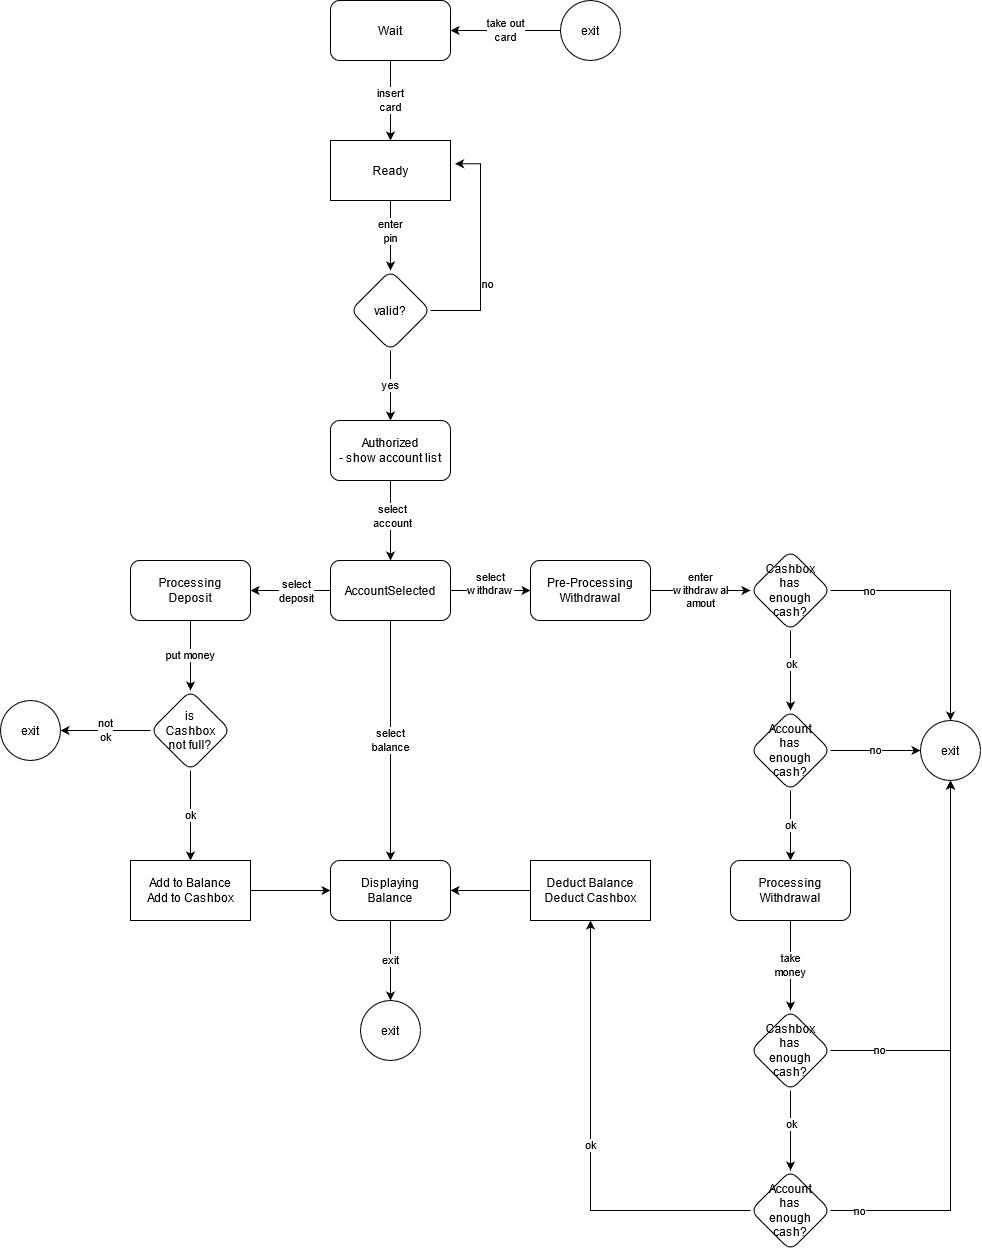

The diagram above was exported from draw.io. Its source (the exported page's mxGraphModel, read from the mxfile embedded in the PNG):
<mxGraphModel dx="3850" dy="1875" grid="1" gridSize="10" guides="1" tooltips="1" connect="1" arrows="1" fold="1" page="1" pageScale="1" pageWidth="827" pageHeight="1169" math="0" shadow="0">
  <root>
    <mxCell id="WIyWlLk6GJQsqaUBKTNV-0" />
    <mxCell id="WIyWlLk6GJQsqaUBKTNV-1" parent="WIyWlLk6GJQsqaUBKTNV-0" />
    <mxCell id="loj5l6JayFDuZ9179YcN-6" value="" style="edgeStyle=orthogonalEdgeStyle;rounded=0;orthogonalLoop=1;jettySize=auto;html=1;" edge="1" parent="WIyWlLk6GJQsqaUBKTNV-1" source="loj5l6JayFDuZ9179YcN-4" target="loj5l6JayFDuZ9179YcN-5">
      <mxGeometry relative="1" as="geometry" />
    </mxCell>
    <mxCell id="loj5l6JayFDuZ9179YcN-7" value="&lt;div&gt;enter&lt;/div&gt;&lt;div&gt;pin&lt;/div&gt;" style="edgeLabel;html=1;align=center;verticalAlign=middle;resizable=0;points=[];" vertex="1" connectable="0" parent="loj5l6JayFDuZ9179YcN-6">
      <mxGeometry x="-0.1393" y="-1" relative="1" as="geometry">
        <mxPoint as="offset" />
      </mxGeometry>
    </mxCell>
    <mxCell id="loj5l6JayFDuZ9179YcN-42" value="&lt;div&gt;insert&lt;/div&gt;&lt;div&gt;card&lt;br&gt;&lt;/div&gt;" style="edgeStyle=orthogonalEdgeStyle;rounded=0;orthogonalLoop=1;jettySize=auto;html=1;startArrow=classic;startFill=1;endArrow=none;endFill=0;" edge="1" parent="WIyWlLk6GJQsqaUBKTNV-1" source="loj5l6JayFDuZ9179YcN-4" target="loj5l6JayFDuZ9179YcN-41">
      <mxGeometry relative="1" as="geometry" />
    </mxCell>
    <mxCell id="loj5l6JayFDuZ9179YcN-4" value="Ready" style="rounded=0;whiteSpace=wrap;html=1;" vertex="1" parent="WIyWlLk6GJQsqaUBKTNV-1">
      <mxGeometry x="210" y="210" width="120" height="60" as="geometry" />
    </mxCell>
    <mxCell id="loj5l6JayFDuZ9179YcN-108" style="edgeStyle=orthogonalEdgeStyle;rounded=0;orthogonalLoop=1;jettySize=auto;html=1;exitX=1;exitY=0.5;exitDx=0;exitDy=0;entryX=1.038;entryY=0.388;entryDx=0;entryDy=0;entryPerimeter=0;startArrow=none;startFill=0;endArrow=classic;endFill=1;" edge="1" parent="WIyWlLk6GJQsqaUBKTNV-1" source="loj5l6JayFDuZ9179YcN-5" target="loj5l6JayFDuZ9179YcN-4">
      <mxGeometry relative="1" as="geometry">
        <Array as="points">
          <mxPoint x="360" y="380" />
          <mxPoint x="360" y="233" />
        </Array>
      </mxGeometry>
    </mxCell>
    <mxCell id="loj5l6JayFDuZ9179YcN-109" value="no" style="edgeLabel;html=1;align=center;verticalAlign=middle;resizable=0;points=[];" vertex="1" connectable="0" parent="loj5l6JayFDuZ9179YcN-108">
      <mxGeometry x="-0.2987" y="-6" relative="1" as="geometry">
        <mxPoint as="offset" />
      </mxGeometry>
    </mxCell>
    <mxCell id="loj5l6JayFDuZ9179YcN-110" value="yes" style="edgeStyle=orthogonalEdgeStyle;rounded=0;orthogonalLoop=1;jettySize=auto;html=1;exitX=0.5;exitY=1;exitDx=0;exitDy=0;startArrow=none;startFill=0;endArrow=classic;endFill=1;" edge="1" parent="WIyWlLk6GJQsqaUBKTNV-1" source="loj5l6JayFDuZ9179YcN-5" target="loj5l6JayFDuZ9179YcN-8">
      <mxGeometry relative="1" as="geometry" />
    </mxCell>
    <mxCell id="loj5l6JayFDuZ9179YcN-5" value="valid?" style="rhombus;whiteSpace=wrap;html=1;rounded=1;" vertex="1" parent="WIyWlLk6GJQsqaUBKTNV-1">
      <mxGeometry x="230" y="340" width="80" height="80" as="geometry" />
    </mxCell>
    <mxCell id="loj5l6JayFDuZ9179YcN-12" value="" style="edgeStyle=orthogonalEdgeStyle;rounded=0;orthogonalLoop=1;jettySize=auto;html=1;" edge="1" parent="WIyWlLk6GJQsqaUBKTNV-1">
      <mxGeometry relative="1" as="geometry">
        <mxPoint x="270" y="550" as="sourcePoint" />
        <mxPoint x="270" y="630" as="targetPoint" />
      </mxGeometry>
    </mxCell>
    <mxCell id="loj5l6JayFDuZ9179YcN-17" value="&lt;div&gt;select&lt;/div&gt;&lt;div&gt;account&lt;/div&gt;" style="edgeLabel;html=1;align=center;verticalAlign=middle;resizable=0;points=[];" vertex="1" connectable="0" parent="loj5l6JayFDuZ9179YcN-12">
      <mxGeometry x="-0.1393" y="1" relative="1" as="geometry">
        <mxPoint as="offset" />
      </mxGeometry>
    </mxCell>
    <mxCell id="loj5l6JayFDuZ9179YcN-8" value="&lt;div&gt;Authorized&lt;/div&gt;&lt;div&gt;- show account list&lt;br&gt;&lt;/div&gt;" style="rounded=1;whiteSpace=wrap;html=1;" vertex="1" parent="WIyWlLk6GJQsqaUBKTNV-1">
      <mxGeometry x="210" y="490" width="120" height="60" as="geometry" />
    </mxCell>
    <mxCell id="loj5l6JayFDuZ9179YcN-28" value="" style="edgeStyle=orthogonalEdgeStyle;rounded=0;orthogonalLoop=1;jettySize=auto;html=1;" edge="1" parent="WIyWlLk6GJQsqaUBKTNV-1" source="loj5l6JayFDuZ9179YcN-11" target="loj5l6JayFDuZ9179YcN-27">
      <mxGeometry relative="1" as="geometry" />
    </mxCell>
    <mxCell id="loj5l6JayFDuZ9179YcN-29" value="&lt;div&gt;select&lt;/div&gt;&lt;div&gt;deposit&lt;/div&gt;" style="edgeLabel;html=1;align=center;verticalAlign=middle;resizable=0;points=[];" vertex="1" connectable="0" parent="loj5l6JayFDuZ9179YcN-28">
      <mxGeometry x="-0.1393" relative="1" as="geometry">
        <mxPoint as="offset" />
      </mxGeometry>
    </mxCell>
    <mxCell id="loj5l6JayFDuZ9179YcN-31" value="&lt;div&gt;select&lt;/div&gt;&lt;div&gt;balance&lt;br&gt;&lt;/div&gt;" style="edgeStyle=orthogonalEdgeStyle;rounded=0;orthogonalLoop=1;jettySize=auto;html=1;" edge="1" parent="WIyWlLk6GJQsqaUBKTNV-1" source="loj5l6JayFDuZ9179YcN-11" target="loj5l6JayFDuZ9179YcN-30">
      <mxGeometry relative="1" as="geometry" />
    </mxCell>
    <mxCell id="loj5l6JayFDuZ9179YcN-33" value="&#10;&lt;div&gt;select&lt;/div&gt;&lt;div&gt;withdraw&lt;br&gt;&lt;/div&gt;&#10;&#10;" style="edgeStyle=orthogonalEdgeStyle;rounded=0;orthogonalLoop=1;jettySize=auto;html=1;" edge="1" parent="WIyWlLk6GJQsqaUBKTNV-1" source="loj5l6JayFDuZ9179YcN-11" target="loj5l6JayFDuZ9179YcN-32">
      <mxGeometry relative="1" as="geometry" />
    </mxCell>
    <mxCell id="loj5l6JayFDuZ9179YcN-11" value="AccountSelected" style="rounded=1;whiteSpace=wrap;html=1;" vertex="1" parent="WIyWlLk6GJQsqaUBKTNV-1">
      <mxGeometry x="210" y="630" width="120" height="60" as="geometry" />
    </mxCell>
    <mxCell id="loj5l6JayFDuZ9179YcN-53" value="put money" style="edgeStyle=orthogonalEdgeStyle;rounded=0;orthogonalLoop=1;jettySize=auto;html=1;startArrow=none;startFill=0;endArrow=classic;endFill=1;" edge="1" parent="WIyWlLk6GJQsqaUBKTNV-1" source="loj5l6JayFDuZ9179YcN-27" target="loj5l6JayFDuZ9179YcN-52">
      <mxGeometry relative="1" as="geometry" />
    </mxCell>
    <mxCell id="loj5l6JayFDuZ9179YcN-27" value="&lt;div&gt;Processing&lt;/div&gt;&lt;div&gt;Deposit&lt;br&gt;&lt;/div&gt;" style="rounded=1;whiteSpace=wrap;html=1;" vertex="1" parent="WIyWlLk6GJQsqaUBKTNV-1">
      <mxGeometry x="10" y="630" width="120" height="60" as="geometry" />
    </mxCell>
    <mxCell id="loj5l6JayFDuZ9179YcN-104" value="exit" style="edgeStyle=orthogonalEdgeStyle;rounded=0;orthogonalLoop=1;jettySize=auto;html=1;startArrow=none;startFill=0;endArrow=classic;endFill=1;" edge="1" parent="WIyWlLk6GJQsqaUBKTNV-1" source="loj5l6JayFDuZ9179YcN-30" target="loj5l6JayFDuZ9179YcN-103">
      <mxGeometry relative="1" as="geometry" />
    </mxCell>
    <mxCell id="loj5l6JayFDuZ9179YcN-30" value="&lt;div&gt;Displaying&lt;/div&gt;&lt;div&gt;Balance&lt;br&gt;&lt;/div&gt;" style="rounded=1;whiteSpace=wrap;html=1;" vertex="1" parent="WIyWlLk6GJQsqaUBKTNV-1">
      <mxGeometry x="210" y="930" width="120" height="60" as="geometry" />
    </mxCell>
    <mxCell id="loj5l6JayFDuZ9179YcN-66" value="&lt;div&gt;enter&lt;/div&gt;&lt;div&gt;withdrawal&lt;/div&gt;&lt;div&gt;amout&lt;br&gt;&lt;/div&gt;" style="edgeStyle=orthogonalEdgeStyle;rounded=0;orthogonalLoop=1;jettySize=auto;html=1;startArrow=none;startFill=0;endArrow=classic;endFill=1;" edge="1" parent="WIyWlLk6GJQsqaUBKTNV-1" source="loj5l6JayFDuZ9179YcN-32" target="loj5l6JayFDuZ9179YcN-65">
      <mxGeometry relative="1" as="geometry" />
    </mxCell>
    <mxCell id="loj5l6JayFDuZ9179YcN-32" value="&lt;div&gt;Pre-Processing&lt;/div&gt;&lt;div&gt;Withdrawal&lt;br&gt;&lt;/div&gt;" style="rounded=1;whiteSpace=wrap;html=1;" vertex="1" parent="WIyWlLk6GJQsqaUBKTNV-1">
      <mxGeometry x="410" y="630" width="120" height="60" as="geometry" />
    </mxCell>
    <mxCell id="loj5l6JayFDuZ9179YcN-107" value="&lt;div&gt;take out&lt;/div&gt;&lt;div&gt;card&lt;br&gt;&lt;/div&gt;" style="edgeStyle=orthogonalEdgeStyle;rounded=0;orthogonalLoop=1;jettySize=auto;html=1;startArrow=classic;startFill=1;endArrow=none;endFill=0;" edge="1" parent="WIyWlLk6GJQsqaUBKTNV-1" source="loj5l6JayFDuZ9179YcN-41" target="loj5l6JayFDuZ9179YcN-106">
      <mxGeometry relative="1" as="geometry" />
    </mxCell>
    <mxCell id="loj5l6JayFDuZ9179YcN-41" value="Wait" style="rounded=1;whiteSpace=wrap;html=1;" vertex="1" parent="WIyWlLk6GJQsqaUBKTNV-1">
      <mxGeometry x="210" y="70" width="120" height="60" as="geometry" />
    </mxCell>
    <mxCell id="loj5l6JayFDuZ9179YcN-60" value="&lt;div&gt;not&lt;/div&gt;&lt;div&gt;ok&lt;/div&gt;" style="edgeStyle=orthogonalEdgeStyle;rounded=0;orthogonalLoop=1;jettySize=auto;html=1;startArrow=none;startFill=0;endArrow=classic;endFill=1;" edge="1" parent="WIyWlLk6GJQsqaUBKTNV-1" source="loj5l6JayFDuZ9179YcN-52" target="loj5l6JayFDuZ9179YcN-59">
      <mxGeometry relative="1" as="geometry" />
    </mxCell>
    <mxCell id="loj5l6JayFDuZ9179YcN-62" value="ok" style="edgeStyle=orthogonalEdgeStyle;rounded=0;orthogonalLoop=1;jettySize=auto;html=1;startArrow=none;startFill=0;endArrow=classic;endFill=1;" edge="1" parent="WIyWlLk6GJQsqaUBKTNV-1" source="loj5l6JayFDuZ9179YcN-52" target="loj5l6JayFDuZ9179YcN-61">
      <mxGeometry relative="1" as="geometry" />
    </mxCell>
    <mxCell id="loj5l6JayFDuZ9179YcN-52" value="&lt;div&gt;is&lt;/div&gt;&lt;div&gt;Cashbox&lt;/div&gt;&lt;div&gt;not full?&lt;br&gt;&lt;/div&gt;" style="rhombus;whiteSpace=wrap;html=1;rounded=1;" vertex="1" parent="WIyWlLk6GJQsqaUBKTNV-1">
      <mxGeometry x="30" y="760" width="80" height="80" as="geometry" />
    </mxCell>
    <mxCell id="loj5l6JayFDuZ9179YcN-59" value="exit" style="ellipse;whiteSpace=wrap;html=1;rounded=1;" vertex="1" parent="WIyWlLk6GJQsqaUBKTNV-1">
      <mxGeometry x="-120" y="770" width="60" height="60" as="geometry" />
    </mxCell>
    <mxCell id="loj5l6JayFDuZ9179YcN-97" style="edgeStyle=orthogonalEdgeStyle;rounded=0;orthogonalLoop=1;jettySize=auto;html=1;exitX=1;exitY=0.5;exitDx=0;exitDy=0;startArrow=none;startFill=0;endArrow=classic;endFill=1;" edge="1" parent="WIyWlLk6GJQsqaUBKTNV-1" source="loj5l6JayFDuZ9179YcN-61" target="loj5l6JayFDuZ9179YcN-30">
      <mxGeometry relative="1" as="geometry" />
    </mxCell>
    <mxCell id="loj5l6JayFDuZ9179YcN-61" value="&lt;div&gt;Add to Balance&lt;/div&gt;&lt;div&gt;Add to Cashbox&lt;br&gt;&lt;/div&gt;" style="whiteSpace=wrap;html=1;rounded=1;arcSize=0;" vertex="1" parent="WIyWlLk6GJQsqaUBKTNV-1">
      <mxGeometry x="10" y="930" width="120" height="60" as="geometry" />
    </mxCell>
    <mxCell id="loj5l6JayFDuZ9179YcN-68" value="" style="edgeStyle=orthogonalEdgeStyle;rounded=0;orthogonalLoop=1;jettySize=auto;html=1;startArrow=none;startFill=0;endArrow=classic;endFill=1;" edge="1" parent="WIyWlLk6GJQsqaUBKTNV-1" source="loj5l6JayFDuZ9179YcN-65" target="loj5l6JayFDuZ9179YcN-67">
      <mxGeometry relative="1" as="geometry" />
    </mxCell>
    <mxCell id="loj5l6JayFDuZ9179YcN-69" value="ok" style="edgeLabel;html=1;align=center;verticalAlign=middle;resizable=0;points=[];" vertex="1" connectable="0" parent="loj5l6JayFDuZ9179YcN-68">
      <mxGeometry x="-0.2083" relative="1" as="geometry">
        <mxPoint as="offset" />
      </mxGeometry>
    </mxCell>
    <mxCell id="loj5l6JayFDuZ9179YcN-78" style="edgeStyle=orthogonalEdgeStyle;rounded=0;orthogonalLoop=1;jettySize=auto;html=1;exitX=1;exitY=0.5;exitDx=0;exitDy=0;entryX=0.5;entryY=0;entryDx=0;entryDy=0;startArrow=none;startFill=0;endArrow=classic;endFill=1;" edge="1" parent="WIyWlLk6GJQsqaUBKTNV-1" source="loj5l6JayFDuZ9179YcN-65" target="loj5l6JayFDuZ9179YcN-76">
      <mxGeometry relative="1" as="geometry" />
    </mxCell>
    <mxCell id="loj5l6JayFDuZ9179YcN-80" value="no" style="edgeLabel;html=1;align=center;verticalAlign=middle;resizable=0;points=[];" vertex="1" connectable="0" parent="loj5l6JayFDuZ9179YcN-78">
      <mxGeometry x="-0.6909" relative="1" as="geometry">
        <mxPoint as="offset" />
      </mxGeometry>
    </mxCell>
    <mxCell id="loj5l6JayFDuZ9179YcN-65" value="&lt;div&gt;Cashbox&lt;/div&gt;&lt;div&gt;has&lt;/div&gt;&lt;div&gt;enough&lt;/div&gt;&lt;div&gt;cash?&lt;br&gt;&lt;/div&gt;" style="rhombus;whiteSpace=wrap;html=1;rounded=1;" vertex="1" parent="WIyWlLk6GJQsqaUBKTNV-1">
      <mxGeometry x="630" y="620" width="80" height="80" as="geometry" />
    </mxCell>
    <mxCell id="loj5l6JayFDuZ9179YcN-71" value="ok" style="edgeStyle=orthogonalEdgeStyle;rounded=0;orthogonalLoop=1;jettySize=auto;html=1;startArrow=none;startFill=0;endArrow=classic;endFill=1;" edge="1" parent="WIyWlLk6GJQsqaUBKTNV-1" source="loj5l6JayFDuZ9179YcN-67" target="loj5l6JayFDuZ9179YcN-70">
      <mxGeometry relative="1" as="geometry" />
    </mxCell>
    <mxCell id="loj5l6JayFDuZ9179YcN-77" value="no" style="edgeStyle=orthogonalEdgeStyle;rounded=0;orthogonalLoop=1;jettySize=auto;html=1;startArrow=none;startFill=0;endArrow=classic;endFill=1;" edge="1" parent="WIyWlLk6GJQsqaUBKTNV-1" source="loj5l6JayFDuZ9179YcN-67" target="loj5l6JayFDuZ9179YcN-76">
      <mxGeometry relative="1" as="geometry" />
    </mxCell>
    <mxCell id="loj5l6JayFDuZ9179YcN-67" value="&lt;div&gt;Account&lt;/div&gt;&lt;div&gt;has&lt;/div&gt;&lt;div&gt;enough&lt;/div&gt;&lt;div&gt;cash?&lt;br&gt;&lt;/div&gt;" style="rhombus;whiteSpace=wrap;html=1;rounded=1;" vertex="1" parent="WIyWlLk6GJQsqaUBKTNV-1">
      <mxGeometry x="630" y="780" width="80" height="80" as="geometry" />
    </mxCell>
    <mxCell id="loj5l6JayFDuZ9179YcN-73" value="&lt;div&gt;take&lt;/div&gt;&lt;div&gt;money&lt;br&gt;&lt;/div&gt;" style="edgeStyle=orthogonalEdgeStyle;rounded=0;orthogonalLoop=1;jettySize=auto;html=1;startArrow=none;startFill=0;endArrow=classic;endFill=1;" edge="1" parent="WIyWlLk6GJQsqaUBKTNV-1" source="loj5l6JayFDuZ9179YcN-70">
      <mxGeometry relative="1" as="geometry">
        <mxPoint x="670" y="1080" as="targetPoint" />
      </mxGeometry>
    </mxCell>
    <mxCell id="loj5l6JayFDuZ9179YcN-70" value="&lt;div&gt;Processing&lt;/div&gt;&lt;div&gt;Withdrawal&lt;br&gt;&lt;/div&gt;" style="whiteSpace=wrap;html=1;rounded=1;" vertex="1" parent="WIyWlLk6GJQsqaUBKTNV-1">
      <mxGeometry x="610" y="930" width="120" height="60" as="geometry" />
    </mxCell>
    <mxCell id="loj5l6JayFDuZ9179YcN-83" value="ok" style="edgeStyle=orthogonalEdgeStyle;rounded=0;orthogonalLoop=1;jettySize=auto;html=1;startArrow=none;startFill=0;endArrow=classic;endFill=1;" edge="1" parent="WIyWlLk6GJQsqaUBKTNV-1" target="loj5l6JayFDuZ9179YcN-82">
      <mxGeometry relative="1" as="geometry">
        <mxPoint x="630" y="1280" as="sourcePoint" />
      </mxGeometry>
    </mxCell>
    <mxCell id="loj5l6JayFDuZ9179YcN-89" style="edgeStyle=orthogonalEdgeStyle;rounded=0;orthogonalLoop=1;jettySize=auto;html=1;exitX=1;exitY=0.5;exitDx=0;exitDy=0;entryX=0.5;entryY=1;entryDx=0;entryDy=0;startArrow=none;startFill=0;endArrow=classic;endFill=1;" edge="1" parent="WIyWlLk6GJQsqaUBKTNV-1" target="loj5l6JayFDuZ9179YcN-76">
      <mxGeometry relative="1" as="geometry">
        <mxPoint x="710" y="1120" as="sourcePoint" />
      </mxGeometry>
    </mxCell>
    <mxCell id="loj5l6JayFDuZ9179YcN-90" value="no" style="edgeLabel;html=1;align=center;verticalAlign=middle;resizable=0;points=[];" vertex="1" connectable="0" parent="loj5l6JayFDuZ9179YcN-89">
      <mxGeometry x="-0.7596" y="1" relative="1" as="geometry">
        <mxPoint as="offset" />
      </mxGeometry>
    </mxCell>
    <mxCell id="loj5l6JayFDuZ9179YcN-76" value="&lt;div&gt;exit&lt;/div&gt;" style="ellipse;whiteSpace=wrap;html=1;rounded=1;" vertex="1" parent="WIyWlLk6GJQsqaUBKTNV-1">
      <mxGeometry x="800" y="790" width="60" height="60" as="geometry" />
    </mxCell>
    <mxCell id="loj5l6JayFDuZ9179YcN-101" style="edgeStyle=orthogonalEdgeStyle;rounded=0;orthogonalLoop=1;jettySize=auto;html=1;exitX=0;exitY=0.5;exitDx=0;exitDy=0;entryX=1;entryY=0.5;entryDx=0;entryDy=0;startArrow=none;startFill=0;endArrow=classic;endFill=1;" edge="1" parent="WIyWlLk6GJQsqaUBKTNV-1" source="loj5l6JayFDuZ9179YcN-82" target="loj5l6JayFDuZ9179YcN-30">
      <mxGeometry relative="1" as="geometry" />
    </mxCell>
    <mxCell id="loj5l6JayFDuZ9179YcN-82" value="&lt;div&gt;Deduct Balance&lt;/div&gt;&lt;div&gt;Deduct Cashbox&lt;br&gt;&lt;/div&gt;" style="whiteSpace=wrap;html=1;rounded=1;arcSize=0;" vertex="1" parent="WIyWlLk6GJQsqaUBKTNV-1">
      <mxGeometry x="410" y="930" width="120" height="60" as="geometry" />
    </mxCell>
    <mxCell id="loj5l6JayFDuZ9179YcN-91" value="" style="edgeStyle=orthogonalEdgeStyle;rounded=0;orthogonalLoop=1;jettySize=auto;html=1;startArrow=none;startFill=0;endArrow=classic;endFill=1;" edge="1" parent="WIyWlLk6GJQsqaUBKTNV-1" source="loj5l6JayFDuZ9179YcN-93" target="loj5l6JayFDuZ9179YcN-95">
      <mxGeometry relative="1" as="geometry" />
    </mxCell>
    <mxCell id="loj5l6JayFDuZ9179YcN-92" value="ok" style="edgeLabel;html=1;align=center;verticalAlign=middle;resizable=0;points=[];" vertex="1" connectable="0" parent="loj5l6JayFDuZ9179YcN-91">
      <mxGeometry x="-0.2083" relative="1" as="geometry">
        <mxPoint as="offset" />
      </mxGeometry>
    </mxCell>
    <mxCell id="loj5l6JayFDuZ9179YcN-93" value="&lt;div&gt;Cashbox&lt;/div&gt;&lt;div&gt;has&lt;/div&gt;&lt;div&gt;enough&lt;/div&gt;&lt;div&gt;cash?&lt;br&gt;&lt;/div&gt;" style="rhombus;whiteSpace=wrap;html=1;rounded=1;" vertex="1" parent="WIyWlLk6GJQsqaUBKTNV-1">
      <mxGeometry x="630" y="1080" width="80" height="80" as="geometry" />
    </mxCell>
    <mxCell id="loj5l6JayFDuZ9179YcN-99" style="edgeStyle=orthogonalEdgeStyle;rounded=0;orthogonalLoop=1;jettySize=auto;html=1;exitX=1;exitY=0.5;exitDx=0;exitDy=0;entryX=0.5;entryY=1;entryDx=0;entryDy=0;startArrow=none;startFill=0;endArrow=classic;endFill=1;" edge="1" parent="WIyWlLk6GJQsqaUBKTNV-1" source="loj5l6JayFDuZ9179YcN-95" target="loj5l6JayFDuZ9179YcN-76">
      <mxGeometry relative="1" as="geometry" />
    </mxCell>
    <mxCell id="loj5l6JayFDuZ9179YcN-100" value="no" style="edgeLabel;html=1;align=center;verticalAlign=middle;resizable=0;points=[];" vertex="1" connectable="0" parent="loj5l6JayFDuZ9179YcN-99">
      <mxGeometry x="-0.898" relative="1" as="geometry">
        <mxPoint as="offset" />
      </mxGeometry>
    </mxCell>
    <mxCell id="loj5l6JayFDuZ9179YcN-95" value="&lt;div&gt;Account&lt;/div&gt;&lt;div&gt;has&lt;/div&gt;&lt;div&gt;enough&lt;/div&gt;&lt;div&gt;cash?&lt;br&gt;&lt;/div&gt;" style="rhombus;whiteSpace=wrap;html=1;rounded=1;" vertex="1" parent="WIyWlLk6GJQsqaUBKTNV-1">
      <mxGeometry x="630" y="1240" width="80" height="80" as="geometry" />
    </mxCell>
    <mxCell id="loj5l6JayFDuZ9179YcN-103" value="exit" style="ellipse;whiteSpace=wrap;html=1;rounded=1;" vertex="1" parent="WIyWlLk6GJQsqaUBKTNV-1">
      <mxGeometry x="240" y="1070" width="60" height="60" as="geometry" />
    </mxCell>
    <mxCell id="loj5l6JayFDuZ9179YcN-106" value="exit" style="ellipse;whiteSpace=wrap;html=1;rounded=1;" vertex="1" parent="WIyWlLk6GJQsqaUBKTNV-1">
      <mxGeometry x="440" y="70" width="60" height="60" as="geometry" />
    </mxCell>
  </root>
</mxGraphModel>